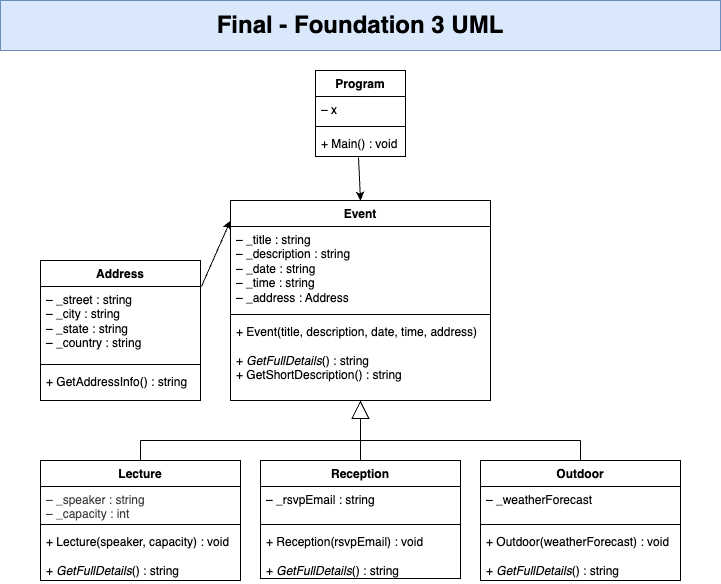

The diagram above was exported from draw.io. Its source (the exported page's mxGraphModel, read from the mxfile embedded in the PNG):
<mxGraphModel dx="1059" dy="1021" grid="1" gridSize="10" guides="1" tooltips="1" connect="1" arrows="1" fold="1" page="0" pageScale="1" pageWidth="850" pageHeight="1100" math="0" shadow="0">
  <root>
    <mxCell id="0" />
    <mxCell id="1" parent="0" />
    <mxCell id="2" value="Program" style="swimlane;fontStyle=1;align=center;verticalAlign=top;childLayout=stackLayout;horizontal=1;startSize=26;horizontalStack=0;resizeParent=1;resizeParentMax=0;resizeLast=0;collapsible=1;marginBottom=0;whiteSpace=wrap;html=1;" vertex="1" parent="1">
      <mxGeometry x="435" y="-10" width="90" height="86" as="geometry" />
    </mxCell>
    <mxCell id="3" value="– x" style="text;strokeColor=none;fillColor=none;align=left;verticalAlign=top;spacingLeft=4;spacingRight=4;overflow=hidden;rotatable=0;points=[[0,0.5],[1,0.5]];portConstraint=eastwest;whiteSpace=wrap;html=1;" vertex="1" parent="2">
      <mxGeometry y="26" width="90" height="26" as="geometry" />
    </mxCell>
    <mxCell id="4" value="" style="line;strokeWidth=1;fillColor=none;align=left;verticalAlign=middle;spacingTop=-1;spacingLeft=3;spacingRight=3;rotatable=0;labelPosition=right;points=[];portConstraint=eastwest;strokeColor=inherit;" vertex="1" parent="2">
      <mxGeometry y="52" width="90" height="8" as="geometry" />
    </mxCell>
    <mxCell id="5" value="+ Main() : void" style="text;strokeColor=none;fillColor=none;align=left;verticalAlign=top;spacingLeft=4;spacingRight=4;overflow=hidden;rotatable=0;points=[[0,0.5],[1,0.5]];portConstraint=eastwest;whiteSpace=wrap;html=1;" vertex="1" parent="2">
      <mxGeometry y="60" width="90" height="26" as="geometry" />
    </mxCell>
    <mxCell id="34" style="edgeStyle=none;html=1;exitX=0.478;exitY=1.038;exitDx=0;exitDy=0;exitPerimeter=0;entryX=0.5;entryY=0;entryDx=0;entryDy=0;" edge="1" parent="1" source="5" target="6">
      <mxGeometry relative="1" as="geometry">
        <mxPoint x="520" y="70" as="targetPoint" />
      </mxGeometry>
    </mxCell>
    <mxCell id="6" value="Event" style="swimlane;fontStyle=1;align=center;verticalAlign=top;childLayout=stackLayout;horizontal=1;startSize=26;horizontalStack=0;resizeParent=1;resizeParentMax=0;resizeLast=0;collapsible=1;marginBottom=0;whiteSpace=wrap;html=1;" vertex="1" parent="1">
      <mxGeometry x="350" y="120" width="260" height="200" as="geometry" />
    </mxCell>
    <mxCell id="7" value="– _title : string&lt;div&gt;&lt;span style=&quot;color: rgb(0, 0, 0);&quot;&gt;– _description : string&lt;/span&gt;&lt;/div&gt;&lt;div&gt;&lt;span style=&quot;color: rgb(0, 0, 0);&quot;&gt;– _date : string&lt;/span&gt;&lt;span style=&quot;color: rgb(0, 0, 0);&quot;&gt;&lt;/span&gt;&lt;/div&gt;&lt;div&gt;&lt;span style=&quot;color: rgb(0, 0, 0);&quot;&gt;– _time : string&lt;/span&gt;&lt;span style=&quot;color: rgb(0, 0, 0);&quot;&gt;&lt;/span&gt;&lt;/div&gt;&lt;div&gt;&lt;span style=&quot;color: rgb(0, 0, 0);&quot;&gt;– _address : Address&lt;/span&gt;&lt;span style=&quot;color: rgb(0, 0, 0);&quot;&gt;&lt;/span&gt;&lt;/div&gt;" style="text;strokeColor=none;fillColor=none;align=left;verticalAlign=top;spacingLeft=4;spacingRight=4;overflow=hidden;rotatable=0;points=[[0,0.5],[1,0.5]];portConstraint=eastwest;whiteSpace=wrap;html=1;" vertex="1" parent="6">
      <mxGeometry y="26" width="260" height="84" as="geometry" />
    </mxCell>
    <mxCell id="8" value="" style="line;strokeWidth=1;fillColor=none;align=left;verticalAlign=middle;spacingTop=-1;spacingLeft=3;spacingRight=3;rotatable=0;labelPosition=right;points=[];portConstraint=eastwest;strokeColor=inherit;" vertex="1" parent="6">
      <mxGeometry y="110" width="260" height="8" as="geometry" />
    </mxCell>
    <mxCell id="9" value="+ Event(title, description, date, time, address)&lt;div&gt;&lt;br&gt;&lt;/div&gt;&lt;div&gt;+ &lt;i&gt;GetFullDetails&lt;/i&gt;() : string&lt;/div&gt;&lt;div&gt;+ GetShortDescription() : string&lt;/div&gt;" style="text;strokeColor=none;fillColor=none;align=left;verticalAlign=top;spacingLeft=4;spacingRight=4;overflow=hidden;rotatable=0;points=[[0,0.5],[1,0.5]];portConstraint=eastwest;whiteSpace=wrap;html=1;" vertex="1" parent="6">
      <mxGeometry y="118" width="260" height="82" as="geometry" />
    </mxCell>
    <mxCell id="42" style="edgeStyle=none;html=1;exitX=0.5;exitY=0;exitDx=0;exitDy=0;endArrow=none;endFill=0;" edge="1" parent="1" source="22">
      <mxGeometry relative="1" as="geometry">
        <mxPoint x="260" y="360" as="targetPoint" />
      </mxGeometry>
    </mxCell>
    <mxCell id="44" style="edgeStyle=none;html=1;endArrow=none;endFill=0;" edge="1" parent="1">
      <mxGeometry relative="1" as="geometry">
        <mxPoint x="260" y="360" as="targetPoint" />
        <mxPoint x="700" y="360" as="sourcePoint" />
      </mxGeometry>
    </mxCell>
    <mxCell id="22" value="Lecture" style="swimlane;fontStyle=1;align=center;verticalAlign=top;childLayout=stackLayout;horizontal=1;startSize=26;horizontalStack=0;resizeParent=1;resizeParentMax=0;resizeLast=0;collapsible=1;marginBottom=0;whiteSpace=wrap;html=1;" vertex="1" parent="1">
      <mxGeometry x="160" y="380" width="200" height="120" as="geometry" />
    </mxCell>
    <mxCell id="23" value="&lt;span style=&quot;color: rgb(63, 63, 63);&quot;&gt;– _speaker : string&lt;/span&gt;&lt;div&gt;&lt;span style=&quot;color: rgb(63, 63, 63);&quot;&gt;– _capacity : int&lt;/span&gt;&lt;/div&gt;" style="text;strokeColor=none;fillColor=none;align=left;verticalAlign=top;spacingLeft=4;spacingRight=4;overflow=hidden;rotatable=0;points=[[0,0.5],[1,0.5]];portConstraint=eastwest;whiteSpace=wrap;html=1;" vertex="1" parent="22">
      <mxGeometry y="26" width="200" height="34" as="geometry" />
    </mxCell>
    <mxCell id="24" value="" style="line;strokeWidth=1;fillColor=none;align=left;verticalAlign=middle;spacingTop=-1;spacingLeft=3;spacingRight=3;rotatable=0;labelPosition=right;points=[];portConstraint=eastwest;strokeColor=inherit;" vertex="1" parent="22">
      <mxGeometry y="60" width="200" height="8" as="geometry" />
    </mxCell>
    <mxCell id="25" value="&lt;div&gt;+ Lecture(speaker, capacity) : void&lt;/div&gt;&lt;div&gt;&lt;br&gt;&lt;/div&gt;+ &lt;i&gt;GetFullDetails&lt;/i&gt;() : string" style="text;strokeColor=none;fillColor=none;align=left;verticalAlign=top;spacingLeft=4;spacingRight=4;overflow=hidden;rotatable=0;points=[[0,0.5],[1,0.5]];portConstraint=eastwest;whiteSpace=wrap;html=1;" vertex="1" parent="22">
      <mxGeometry y="68" width="200" height="52" as="geometry" />
    </mxCell>
    <mxCell id="43" style="edgeStyle=none;html=1;exitX=0.5;exitY=0;exitDx=0;exitDy=0;endArrow=none;endFill=0;" edge="1" parent="1" source="26">
      <mxGeometry relative="1" as="geometry">
        <mxPoint x="700" y="360" as="targetPoint" />
      </mxGeometry>
    </mxCell>
    <mxCell id="26" value="Outdoor" style="swimlane;fontStyle=1;align=center;verticalAlign=top;childLayout=stackLayout;horizontal=1;startSize=26;horizontalStack=0;resizeParent=1;resizeParentMax=0;resizeLast=0;collapsible=1;marginBottom=0;whiteSpace=wrap;html=1;" vertex="1" parent="1">
      <mxGeometry x="600" y="380" width="200" height="120" as="geometry" />
    </mxCell>
    <mxCell id="27" value="&lt;span style=&quot;color: rgb(0, 0, 0);&quot;&gt;– _weatherForecast&lt;/span&gt;" style="text;strokeColor=none;fillColor=none;align=left;verticalAlign=top;spacingLeft=4;spacingRight=4;overflow=hidden;rotatable=0;points=[[0,0.5],[1,0.5]];portConstraint=eastwest;whiteSpace=wrap;html=1;" vertex="1" parent="26">
      <mxGeometry y="26" width="200" height="34" as="geometry" />
    </mxCell>
    <mxCell id="28" value="" style="line;strokeWidth=1;fillColor=none;align=left;verticalAlign=middle;spacingTop=-1;spacingLeft=3;spacingRight=3;rotatable=0;labelPosition=right;points=[];portConstraint=eastwest;strokeColor=inherit;" vertex="1" parent="26">
      <mxGeometry y="60" width="200" height="8" as="geometry" />
    </mxCell>
    <mxCell id="29" value="&lt;div&gt;&lt;span style=&quot;color: rgb(0, 0, 0);&quot;&gt;+ Outdoor(weatherForecast) : void&lt;/span&gt;&lt;/div&gt;&lt;div&gt;&lt;span style=&quot;color: rgb(0, 0, 0);&quot;&gt;&lt;br&gt;&lt;/span&gt;&lt;/div&gt;&lt;span style=&quot;color: rgb(0, 0, 0);&quot;&gt;+&amp;nbsp;&lt;/span&gt;&lt;i&gt;GetFullDetails&lt;/i&gt;&lt;span style=&quot;color: rgb(0, 0, 0);&quot;&gt;() : string&lt;/span&gt;" style="text;strokeColor=none;fillColor=none;align=left;verticalAlign=top;spacingLeft=4;spacingRight=4;overflow=hidden;rotatable=0;points=[[0,0.5],[1,0.5]];portConstraint=eastwest;whiteSpace=wrap;html=1;" vertex="1" parent="26">
      <mxGeometry y="68" width="200" height="52" as="geometry" />
    </mxCell>
    <mxCell id="30" value="Reception" style="swimlane;fontStyle=1;align=center;verticalAlign=top;childLayout=stackLayout;horizontal=1;startSize=26;horizontalStack=0;resizeParent=1;resizeParentMax=0;resizeLast=0;collapsible=1;marginBottom=0;whiteSpace=wrap;html=1;" vertex="1" parent="1">
      <mxGeometry x="380" y="380" width="200" height="118" as="geometry" />
    </mxCell>
    <mxCell id="31" value="– _rsvpEmail : string" style="text;strokeColor=none;fillColor=none;align=left;verticalAlign=top;spacingLeft=4;spacingRight=4;overflow=hidden;rotatable=0;points=[[0,0.5],[1,0.5]];portConstraint=eastwest;whiteSpace=wrap;html=1;" vertex="1" parent="30">
      <mxGeometry y="26" width="200" height="34" as="geometry" />
    </mxCell>
    <mxCell id="32" value="" style="line;strokeWidth=1;fillColor=none;align=left;verticalAlign=middle;spacingTop=-1;spacingLeft=3;spacingRight=3;rotatable=0;labelPosition=right;points=[];portConstraint=eastwest;strokeColor=inherit;" vertex="1" parent="30">
      <mxGeometry y="60" width="200" height="8" as="geometry" />
    </mxCell>
    <mxCell id="33" value="&lt;div&gt;&lt;span style=&quot;color: rgb(0, 0, 0);&quot;&gt;+ Reception(rsvpEmail&lt;/span&gt;&lt;span style=&quot;background-color: transparent;&quot;&gt;) : void&lt;/span&gt;&lt;/div&gt;&lt;div&gt;&lt;span style=&quot;color: rgb(0, 0, 0);&quot;&gt;&lt;br&gt;&lt;/span&gt;&lt;/div&gt;&lt;span style=&quot;color: rgb(0, 0, 0);&quot;&gt;+&amp;nbsp;&lt;/span&gt;&lt;i&gt;GetFullDetails&lt;/i&gt;&lt;span style=&quot;color: rgb(0, 0, 0);&quot;&gt;() : string&lt;/span&gt;" style="text;strokeColor=none;fillColor=none;align=left;verticalAlign=top;spacingLeft=4;spacingRight=4;overflow=hidden;rotatable=0;points=[[0,0.5],[1,0.5]];portConstraint=eastwest;whiteSpace=wrap;html=1;" vertex="1" parent="30">
      <mxGeometry y="68" width="200" height="50" as="geometry" />
    </mxCell>
    <mxCell id="35" value="Address" style="swimlane;fontStyle=1;align=center;verticalAlign=top;childLayout=stackLayout;horizontal=1;startSize=26;horizontalStack=0;resizeParent=1;resizeParentMax=0;resizeLast=0;collapsible=1;marginBottom=0;whiteSpace=wrap;html=1;" vertex="1" parent="1">
      <mxGeometry x="160" y="180" width="160" height="140" as="geometry" />
    </mxCell>
    <mxCell id="36" value="&lt;span style=&quot;color: rgb(0, 0, 0);&quot;&gt;– _street : string&lt;/span&gt;&lt;div&gt;&lt;span style=&quot;color: rgb(0, 0, 0);&quot;&gt;– _city : string&lt;/span&gt;&lt;/div&gt;&lt;div&gt;&lt;span style=&quot;color: rgb(0, 0, 0);&quot;&gt;– _state : string&lt;/span&gt;&lt;span style=&quot;color: rgb(0, 0, 0);&quot;&gt;&lt;/span&gt;&lt;/div&gt;&lt;div&gt;&lt;span style=&quot;color: rgb(0, 0, 0);&quot;&gt;– _country : string&lt;/span&gt;&lt;/div&gt;" style="text;strokeColor=none;fillColor=none;align=left;verticalAlign=top;spacingLeft=4;spacingRight=4;overflow=hidden;rotatable=0;points=[[0,0.5],[1,0.5]];portConstraint=eastwest;whiteSpace=wrap;html=1;" vertex="1" parent="35">
      <mxGeometry y="26" width="160" height="74" as="geometry" />
    </mxCell>
    <mxCell id="37" value="" style="line;strokeWidth=1;fillColor=none;align=left;verticalAlign=middle;spacingTop=-1;spacingLeft=3;spacingRight=3;rotatable=0;labelPosition=right;points=[];portConstraint=eastwest;strokeColor=inherit;" vertex="1" parent="35">
      <mxGeometry y="100" width="160" height="8" as="geometry" />
    </mxCell>
    <mxCell id="38" value="+ GetAddressInfo() : string" style="text;strokeColor=none;fillColor=none;align=left;verticalAlign=top;spacingLeft=4;spacingRight=4;overflow=hidden;rotatable=0;points=[[0,0.5],[1,0.5]];portConstraint=eastwest;whiteSpace=wrap;html=1;" vertex="1" parent="35">
      <mxGeometry y="108" width="160" height="32" as="geometry" />
    </mxCell>
    <mxCell id="40" style="edgeStyle=none;html=1;exitX=1.006;exitY=0;exitDx=0;exitDy=0;exitPerimeter=0;entryX=0;entryY=0.1;entryDx=0;entryDy=0;entryPerimeter=0;" edge="1" parent="1" source="36" target="6">
      <mxGeometry relative="1" as="geometry">
        <mxPoint x="320" y="180" as="sourcePoint" />
        <mxPoint x="330" y="130" as="targetPoint" />
      </mxGeometry>
    </mxCell>
    <mxCell id="41" style="edgeStyle=none;html=1;exitX=0.5;exitY=0;exitDx=0;exitDy=0;entryX=0.5;entryY=1;entryDx=0;entryDy=0;entryPerimeter=0;startArrow=none;startFill=0;endArrow=block;endFill=0;strokeWidth=1;endSize=16;" edge="1" parent="1" source="30" target="9">
      <mxGeometry relative="1" as="geometry" />
    </mxCell>
    <mxCell id="46" value="&lt;font style=&quot;font-size: 24px;&quot;&gt;&lt;b&gt;Final - Foundation 3 UML&lt;/b&gt;&lt;/font&gt;" style="html=1;whiteSpace=wrap;fillColor=#dae8fc;strokeColor=#6c8ebf;" vertex="1" parent="1">
      <mxGeometry x="120" y="-80" width="720" height="50" as="geometry" />
    </mxCell>
  </root>
</mxGraphModel>